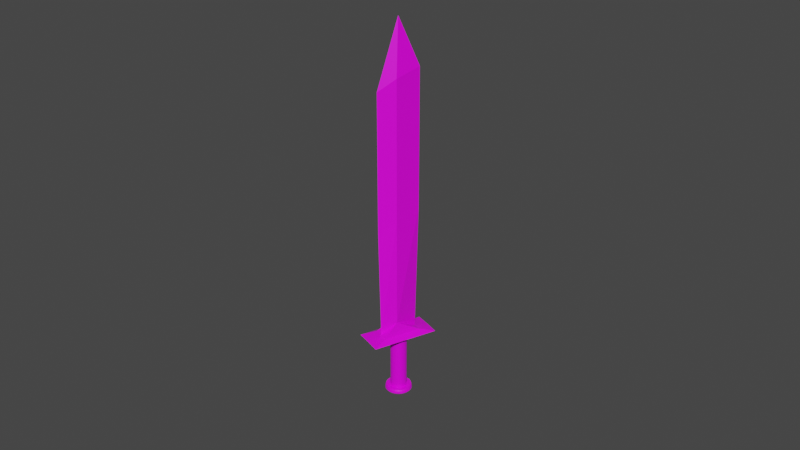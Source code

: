 # Source: BasicSword_3_.blend  (saved by Blender 2.81.16; exported with 4.5.12 LTS)
import bpy
from mathutils import Matrix  # noqa: F401  (used for matrix-valued properties, if any)

bpy.ops.wm.read_factory_settings(use_empty=True)
scene = bpy.context.scene
scene.name = 'Scene'

# ---- collections
col_collection = bpy.data.collections.new('Collection'); scene.collection.children.link(col_collection)

# ---- images (referenced by path relative to the original .blend; pixels are not part of the script)
import os
ASSET_DIR = os.environ.get("B2B_ASSET_DIR", "")  # directory of the original .blend (textures are referenced by path, not embedded)
HERE = os.path.dirname(os.path.abspath(__file__))  # packed textures are extracted next to this script under _unpacked/

def load_image(name, relpath, width, height, colorspace="sRGB"):
    """Load a texture the original file referenced (path relative to the .blend, or extracted next to this script)."""
    p = next((c for c in (os.path.join(HERE, relpath), os.path.join(ASSET_DIR, relpath)) if relpath and os.path.exists(c)), "")
    if p:
        img = bpy.data.images.load(p, check_existing=True)
        img.name = name
    else:  # same state as the original file: an image datablock whose file is absent (Cycles renders it pink)
        img = bpy.data.images.new(name, width, height)
        img.source = "FILE"
        img.filepath = "//" + (relpath or name)
    img.colorspace_settings.name = colorspace
    return img
img_ironskin_png = load_image('IronSkin.png', 'IronSkin.png', 1024, 1024, 'sRGB')

# ---- materials (node trees are filled in below, after node groups)
mat_material = bpy.data.materials.new('Material')
mat_material.alpha_threshold = 0.0
mat_material.use_transparent_shadow = False
mat_material.line_color = (0.0, 0.0, 0.0, 1.0)

# ---- material node trees
mat_material.use_nodes = True; mat_material.node_tree.nodes.clear()
_N = mat_material.node_tree.nodes; _L = mat_material.node_tree.links
n0 = _N.new('ShaderNodeOutputMaterial'); n0.name = 'Material Output'; n0.location = (300, 300)
n1 = _N.new('ShaderNodeBsdfPrincipled'); n1.name = 'Principled BSDF'; n1.location = (10, 300)
n1.distribution = 'GGX'
n1.subsurface_method = 'BURLEY'
n1.inputs[2].default_value = 0.4
n1.inputs[3].default_value = 1.45
n1.inputs[27].default_value = (0.0, 0.0, 0.0, 1.0)
n1.inputs[28].default_value = 1.0
n2 = _N.new('ShaderNodeTexImage'); n2.name = 'Image Texture'; n2.location = (-280, 280)
n2.image = img_ironskin_png
_L.new(n1.outputs[0], n0.inputs[0])
_L.new(n2.outputs[0], n1.inputs[0])
n0.is_active_output = True

# ---- world
world_world = bpy.data.worlds.new('World'); scene.world = world_world
world_world.use_nodes = True; world_world.node_tree.nodes.clear()
_N = world_world.node_tree.nodes; _L = world_world.node_tree.links
n0 = _N.new('ShaderNodeOutputWorld'); n0.name = 'World Output'; n0.location = (300, 300)
n1 = _N.new('ShaderNodeBackground'); n1.name = 'Background'; n1.location = (10, 300)
n1.inputs[0].default_value = (0.05088, 0.05088, 0.05088, 1.0)
_L.new(n1.outputs[0], n0.inputs[0])
n0.is_active_output = True
world_world.color = (0.05088, 0.05088, 0.05088)
world_world.use_sun_shadow = False
world_world.sun_shadow_jitter_overblur = 0.0

# ---- meshes
me_cube = bpy.data.meshes.new('Cube')
me_cube.from_pydata([(-2.133, -2.639, 2.912), (-2.984, -1.788, 3.763), (-4.896, -4.664, 6.515), (-4.641, -4.92, 5.92), (-5.492, -4.069, 6.771), (-5.236, -4.324, 6.175), (-6.174, -5.393, 7.511), (-2.389, -2.384, 3.508), (-2.729, -2.044, 3.168), (-0.09473, -0.8073, 0.6154), (-0.696, 0.2807, 0.8706), (-0.412, -0.5857, 1.137), (-0.8531, -0.3866, 0.9303), (0.1035, -0.7636, 0.8139), (-0.4978, 0.3243, 1.069), (-0.2867, -0.852, 0.4126), (-0.888, 0.236, 0.6678), (0.1989, -1.176, 0.4454), (-0.8673, 0.7533, 0.8979), (0.5505, -1.099, 0.7975), (-0.5158, 0.8307, 1.25), (-0.1415, -1.255, 0.08579), (-1.208, 0.6741, 0.5383), (0.05288, -0.8093, 0.4793), (-0.6425, 0.4489, 0.7744), (0.2821, -0.7588, 0.7089), (-0.4132, 0.4994, 1.004), (-0.1691, -0.861, 0.2447), (-0.8645, 0.3973, 0.5399), (-0.1506, -0.4387, 0.5653), (-0.4361, 0.07786, 0.6864), (-0.05652, -0.418, 0.6596), (-0.342, 0.09857, 0.7807), (-0.2418, -0.4599, 0.469), (-0.5273, 0.05664, 0.5902), (0.5109, 1.119, -0.5605), (0.4666, 1.089, -0.62), (0.5616, 0.9845, -0.62), (-0.5188, 0.001953, 0.6758), (0.5906, 1.004, -0.5811), (-0.4898, 0.02138, 0.7147), (0.6253, 1.015, -0.5437), (-0.4551, 0.03249, 0.7521), (0.6645, 1.017, -0.5093), (-0.4159, 0.03484, 0.7866), (0.7066, 1.011, -0.4791), (-0.3737, 0.02836, 0.8168), (0.7501, 0.9959, -0.4543), (-0.3303, 0.01329, 0.8416), (0.7932, 0.9728, -0.4359), (-0.2872, -0.0098, 0.86), (0.8342, 0.9426, -0.4245), (-0.2461, -0.04001, 0.8713), (0.8717, 0.9064, -0.4207), (-0.2086, -0.07618, 0.8751), (0.9042, 0.8657, -0.4245), (-0.1762, -0.1169, 0.8713), (0.9304, 0.8219, -0.4359), (-0.15, -0.1607, 0.86), (0.9493, 0.7768, -0.4543), (-0.1311, -0.2058, 0.8416), (0.9602, 0.7321, -0.4791), (-0.1202, -0.2504, 0.8168), (0.9627, 0.6896, -0.5093), (-0.1177, -0.293, 0.7866), (0.9566, 0.6508, -0.5437), (-0.1237, -0.3318, 0.7521), (0.9423, 0.6173, -0.5811), (-0.1381, -0.3653, 0.7147), (0.9202, 0.5903, -0.62), (-0.1602, -0.3923, 0.6758), (0.8912, 0.5708, -0.6589), (-0.1891, -0.4118, 0.6369), (0.8565, 0.5597, -0.6963), (-0.2239, -0.4229, 0.5995), (0.8173, 0.5574, -0.7308), (-0.2631, -0.4252, 0.5651), (0.7751, 0.5638, -0.761), (-0.3052, -0.4187, 0.5349), (0.7317, 0.5789, -0.7858), (-0.3487, -0.4037, 0.5101), (0.6886, 0.602, -0.8042), (-0.3917, -0.3806, 0.4917), (0.6475, 0.6322, -0.8155), (-0.4328, -0.3504, 0.4803), (0.61, 0.6684, -0.8194), (-0.4703, -0.3142, 0.4765), (0.5776, 0.7091, -0.8155), (-0.5028, -0.2734, 0.4803), (0.5514, 0.7529, -0.8042), (-0.529, -0.2297, 0.4917), (0.5325, 0.798, -0.7858), (-0.5479, -0.1846, 0.5101), (0.5216, 0.8426, -0.761), (-0.5588, -0.1399, 0.5349), (0.5191, 0.8852, -0.7308), (-0.5612, -0.09739, 0.5651), (0.5252, 0.924, -0.6963), (-0.5552, -0.05859, 0.5995), (0.5395, 0.9575, -0.6589), (-0.5409, -0.02505, 0.6369), (0.5641, 1.136, -0.5033), (0.624, 1.139, -0.4506), (0.6885, 1.129, -0.4044), (0.7549, 1.106, -0.3665), (0.8209, 1.071, -0.3383), (0.8837, 1.025, -0.321), (0.9411, 0.9695, -0.3151), (0.9907, 0.9071, -0.321), (1.031, 0.8402, -0.3383), (1.06, 0.7712, -0.3665), (1.076, 0.7029, -0.4044), (1.08, 0.6378, -0.4506), (1.071, 0.5784, -0.5033), (1.049, 0.5271, -0.5605), (1.015, 0.4858, -0.62), (0.9709, 0.4561, -0.6795), (0.9177, 0.4391, -0.7367), (0.8577, 0.4355, -0.7894), (0.7933, 0.4454, -0.8356), (0.7268, 0.4685, -0.8736), (0.6609, 0.5038, -0.9018), (0.5981, 0.55, -0.9191), (0.5407, 0.6053, -0.925), (0.491, 0.6677, -0.9191), (0.451, 0.7346, -0.9018), (0.4221, 0.8036, -0.8736), (0.4054, 0.8719, -0.8356), (0.4016, 0.937, -0.7894), (0.4109, 0.9964, -0.7367), (0.4328, 1.048, -0.6795), (0.5255, 1.16, -0.5893), (0.4789, 1.129, -0.6518), (0.5814, 1.178, -0.5291), (0.6445, 1.182, -0.4736), (0.7123, 1.171, -0.425), (0.7822, 1.147, -0.3851), (0.8515, 1.11, -0.3555), (0.9176, 1.061, -0.3372), (0.978, 1.003, -0.3311), (1.03, 0.9375, -0.3372), (1.072, 0.867, -0.3555), (1.103, 0.7945, -0.3851), (1.12, 0.7226, -0.425), (1.124, 0.6541, -0.4736), (1.115, 0.5917, -0.5291), (1.091, 0.5377, -0.5893), (1.056, 0.4943, -0.6518), (1.009, 0.463, -0.7144), (0.9534, 0.4451, -0.7746), (0.8903, 0.4413, -0.83), (0.8225, 0.4518, -0.8786), (0.7526, 0.476, -0.9185), (0.6833, 0.5132, -0.9482), (0.6172, 0.5618, -0.9664), (0.5568, 0.62, -0.9726), (0.5046, 0.6856, -0.9664), (0.4625, 0.756, -0.9482), (0.432, 0.8285, -0.9185), (0.4145, 0.9004, -0.8786), (0.4105, 0.9689, -0.83), (0.4203, 1.031, -0.7746), (0.4433, 1.085, -0.7144), (0.5545, 1.202, -0.6301), (0.5066, 1.169, -0.6943), (0.6119, 1.22, -0.5683), (0.6766, 1.224, -0.5114), (0.7462, 1.213, -0.4615), (0.818, 1.188, -0.4205), (0.8892, 1.15, -0.3901), (0.9571, 1.1, -0.3713), (1.019, 1.04, -0.365), (1.073, 0.973, -0.3713), (1.116, 0.9007, -0.3901), (1.147, 0.8263, -0.4205), (1.165, 0.7525, -0.4615), (1.169, 0.6822, -0.5114), (1.159, 0.6181, -0.5683), (1.136, 0.5626, -0.6301), (1.099, 0.518, -0.6943), (1.051, 0.4859, -0.7586), (0.9938, 0.4676, -0.8203), (0.929, 0.4637, -0.8773), (0.8594, 0.4744, -0.9272), (0.7877, 0.4993, -0.9681), (0.7165, 0.5374, -0.9986), (0.6486, 0.5874, -1.017), (0.5867, 0.6471, -1.024), (0.533, 0.7144, -1.017), (0.4898, 0.7867, -0.9986), (0.4585, 0.8612, -0.9681), (0.4405, 0.935, -0.9272), (0.4364, 1.005, -0.8773), (0.4464, 1.069, -0.8203), (0.4701, 1.125, -0.7586), (0.5904, 1.201, -0.66), (0.5452, 1.171, -0.7206), (0.6445, 1.219, -0.6017), (0.7056, 1.222, -0.5479), (0.7713, 1.212, -0.5008), (0.839, 1.189, -0.4622), (0.9062, 1.153, -0.4335), (0.9703, 1.106, -0.4158), (1.029, 1.049, -0.4098), (1.079, 0.9857, -0.4158), (1.12, 0.9174, -0.4335), (1.15, 0.8472, -0.4622), (1.167, 0.7775, -0.5009), (1.17, 0.7112, -0.5479), (1.161, 0.6507, -0.6017), (1.139, 0.5984, -0.66), (1.104, 0.5563, -0.7206), (1.059, 0.526, -0.7812), (1.005, 0.5087, -0.8395), (0.9438, 0.505, -0.8932), (0.8781, 0.5151, -0.9403), (0.8104, 0.5386, -0.979), (0.7432, 0.5746, -1.008), (0.6792, 0.6217, -1.025), (0.6207, 0.6781, -1.031), (0.5701, 0.7416, -1.025), (0.5293, 0.8099, -1.008), (0.4998, 0.8801, -0.979), (0.4828, 0.9498, -0.9403), (0.479, 1.016, -0.8932), (0.4884, 1.077, -0.8395), (0.5108, 1.129, -0.7812), (0.6662, 1.167, -0.7096), (0.6295, 1.142, -0.7588), (0.7102, 1.181, -0.6622), (0.7599, 1.184, -0.6186), (0.8132, 1.176, -0.5803), (0.8683, 1.157, -0.5489), (0.9228, 1.127, -0.5256), (0.9749, 1.089, -0.5112), (1.022, 1.043, -0.5064), (1.063, 0.9918, -0.5112), (1.097, 0.9364, -0.5256), (1.121, 0.8793, -0.5489), (1.134, 0.8227, -0.5803), (1.138, 0.7688, -0.6186), (1.13, 0.7196, -0.6622), (1.112, 0.6772, -0.7096), (1.084, 0.643, -0.7588), (1.047, 0.6184, -0.8081), (1.003, 0.6043, -0.8555), (0.9534, 0.6013, -0.8991), (0.9, 0.6095, -0.9374), (0.845, 0.6286, -0.9688), (0.7904, 0.6578, -0.9921), (0.7384, 0.6961, -1.006), (0.6909, 0.7419, -1.011), (0.6498, 0.7935, -1.006), (0.6166, 0.849, -0.9921), (0.5927, 0.9061, -0.9688), (0.5789, 0.9626, -0.9374), (0.5757, 1.017, -0.8991), (0.5834, 1.066, -0.8555), (0.6016, 1.108, -0.8081), (0.7559, 1.097, -0.7564), (0.7317, 1.081, -0.789), (0.785, 1.106, -0.7251), (0.8178, 1.108, -0.6963), (0.8531, 1.103, -0.671), (0.8894, 1.09, -0.6502), (0.9255, 1.071, -0.6348), (0.9599, 1.045, -0.6253), (0.9913, 1.015, -0.6221), (1.018, 0.981, -0.6253), (1.04, 0.9444, -0.6348), (1.056, 0.9067, -0.6502), (1.065, 0.8693, -0.671), (1.067, 0.8336, -0.6963), (1.062, 0.8012, -0.7251), (1.05, 0.7731, -0.7564), (1.032, 0.7505, -0.789), (1.008, 0.7342, -0.8215), (0.9785, 0.7249, -0.8528), (0.9457, 0.7229, -0.8817), (0.9104, 0.7284, -0.907), (0.8741, 0.741, -0.9277), (0.838, 0.7603, -0.9431), (0.8036, 0.7856, -0.9526), (0.7722, 0.8159, -0.9558), (0.745, 0.85, -0.9526), (0.7231, 0.8866, -0.9431), (0.7073, 0.9244, -0.9277), (0.6982, 0.9618, -0.907), (0.6961, 0.9974, -0.8817), (0.7012, 1.03, -0.8528), (0.7132, 1.058, -0.8215), (0.7559, 1.097, -0.7564), (0.7317, 1.081, -0.789), (0.785, 1.106, -0.7251), (0.8178, 1.108, -0.6963), (0.8531, 1.103, -0.671), (0.8894, 1.09, -0.6502), (0.9255, 1.071, -0.6348), (0.9599, 1.045, -0.6253), (0.9913, 1.015, -0.6221), (1.018, 0.981, -0.6253), (1.04, 0.9444, -0.6348), (1.056, 0.9067, -0.6502), (1.065, 0.8693, -0.671), (1.067, 0.8336, -0.6963), (1.062, 0.8012, -0.7251), (1.05, 0.7731, -0.7564), (1.032, 0.7505, -0.789), (1.008, 0.7342, -0.8215), (0.9785, 0.7249, -0.8528), (0.9457, 0.7229, -0.8817), (0.9104, 0.7284, -0.907), (0.8741, 0.741, -0.9277), (0.838, 0.7603, -0.9431), (0.8036, 0.7856, -0.9526), (0.7722, 0.8159, -0.9558), (0.745, 0.85, -0.9526), (0.7231, 0.8866, -0.9431), (0.7073, 0.9244, -0.9277), (0.6982, 0.9618, -0.907), (0.6961, 0.9974, -0.8817), (0.7012, 1.03, -0.8528), (0.7132, 1.058, -0.8215)], [], [(3, 5, 8, 0), (3, 2, 6), (2, 3, 0, 7), (4, 2, 7, 1), (6, 4, 5), (4, 6, 2), (1, 7, 11, 10), (5, 4, 1, 8), (5, 3, 6), (0, 8, 12, 9), (7, 0, 9, 11), (8, 1, 10, 12), (12, 10, 9), (10, 11, 9), (14, 20, 18, 10), (11, 13, 14), (11, 9, 13), (14, 10, 11), (10, 18, 22, 16), (10, 16, 12), (16, 15, 12), (9, 12, 15), (20, 18, 24, 26), (18, 22, 28, 24), (13, 19, 20, 14), (15, 21, 17, 9), (16, 22, 21, 15), (9, 17, 19, 13), (26, 24, 30, 32), (24, 28, 34, 30), (19, 20, 26, 25), (21, 17, 23, 27), (22, 21, 27, 28), (17, 19, 25, 23), (30, 29, 31, 32), (29, 30, 34, 33), (25, 26, 32, 31), (27, 23, 29, 33), (28, 27, 33, 34), (23, 25, 31, 29), (121, 122, 154, 153), (59, 61, 111, 110), (37, 38, 40, 39), (102, 103, 135, 134), (75, 77, 119, 118), (39, 40, 42, 41), (105, 106, 138, 137), (91, 93, 127, 126), (41, 42, 44, 43), (129, 130, 162, 161), (53, 55, 108, 107), (43, 44, 46, 45), (124, 125, 157, 156), (69, 71, 116, 115), (45, 46, 48, 47), (130, 36, 132, 162), (85, 87, 124, 123), (47, 48, 50, 49), (116, 117, 149, 148), (47, 49, 105, 104), (49, 50, 52, 51), (108, 109, 141, 140), (37, 39, 35, 36), (51, 52, 54, 53), (35, 101, 133, 131), (63, 65, 113, 112), (53, 54, 56, 55), (127, 128, 160, 159), (79, 81, 121, 120), (55, 56, 58, 57), (119, 120, 152, 151), (95, 97, 129, 128), (57, 58, 60, 59), (111, 112, 144, 143), (41, 43, 102, 101), (59, 60, 62, 61), (103, 104, 136, 135), (57, 59, 110, 109), (61, 62, 64, 63), (122, 123, 155, 154), (73, 75, 118, 117), (63, 64, 66, 65), (114, 115, 147, 146), (89, 91, 126, 125), (65, 66, 68, 67), (106, 107, 139, 138), (51, 53, 107, 106), (67, 68, 70, 69), (125, 126, 158, 157), (67, 69, 115, 114), (69, 70, 72, 71), (117, 118, 150, 149), (83, 85, 123, 122), (71, 72, 74, 73), (109, 110, 142, 141), (45, 47, 104, 103), (73, 74, 76, 75), (101, 102, 134, 133), (99, 37, 36, 130), (75, 76, 78, 77), (128, 129, 161, 160), (61, 63, 112, 111), (77, 78, 80, 79), (120, 121, 153, 152), (77, 79, 120, 119), (79, 80, 82, 81), (112, 113, 145, 144), (93, 95, 128, 127), (81, 82, 84, 83), (104, 105, 137, 136), (39, 41, 101, 35), (83, 84, 86, 85), (123, 124, 156, 155), (55, 57, 109, 108), (85, 86, 88, 87), (115, 116, 148, 147), (71, 73, 117, 116), (87, 88, 90, 89), (107, 108, 140, 139), (87, 89, 125, 124), (89, 90, 92, 91), (36, 35, 131, 132), (49, 51, 106, 105), (91, 92, 94, 93), (126, 127, 159, 158), (65, 67, 114, 113), (93, 94, 96, 95), (141, 142, 174, 173), (81, 83, 122, 121), (95, 96, 98, 97), (40, 38, 100, 98, 96, 94, 92, 90, 88, 86, 84, 82, 80, 78, 76, 74, 72, 70, 68, 66, 64, 62, 60, 58, 56, 54, 52, 50, 48, 46, 44, 42), (118, 119, 151, 150), (97, 98, 100, 99), (113, 114, 146, 145), (43, 45, 103, 102), (99, 100, 38, 37), (97, 99, 130, 129), (110, 111, 143, 142), (170, 171, 203, 202), (154, 155, 187, 186), (140, 141, 173, 172), (153, 154, 186, 185), (139, 140, 172, 171), (152, 153, 185, 184), (138, 139, 171, 170), (151, 152, 184, 183), (137, 138, 170, 169), (150, 151, 183, 182), (136, 137, 169, 168), (149, 150, 182, 181), (162, 132, 164, 194), (135, 136, 168, 167), (148, 149, 181, 180), (161, 162, 194, 193), (134, 135, 167, 166), (147, 148, 180, 179), (160, 161, 193, 192), (133, 134, 166, 165), (146, 147, 179, 178), (159, 160, 192, 191), (131, 133, 165, 163), (145, 146, 178, 177), (158, 159, 191, 190), (132, 131, 163, 164), (144, 145, 177, 176), (157, 158, 190, 189), (143, 144, 176, 175), (156, 157, 189, 188), (142, 143, 175, 174), (155, 156, 188, 187), (226, 196, 228, 258), (183, 184, 216, 215), (169, 170, 202, 201), (182, 183, 215, 214), (168, 169, 201, 200), (181, 182, 214, 213), (194, 164, 196, 226), (167, 168, 200, 199), (180, 181, 213, 212), (193, 194, 226, 225), (166, 167, 199, 198), (179, 180, 212, 211), (192, 193, 225, 224), (165, 166, 198, 197), (178, 179, 211, 210), (191, 192, 224, 223), (163, 165, 197, 195), (177, 178, 210, 209), (190, 191, 223, 222), (164, 163, 195, 196), (176, 177, 209, 208), (189, 190, 222, 221), (175, 176, 208, 207), (188, 189, 221, 220), (174, 175, 207, 206), (187, 188, 220, 219), (173, 174, 206, 205), (186, 187, 219, 218), (172, 173, 205, 204), (185, 186, 218, 217), (171, 172, 204, 203), (184, 185, 217, 216), (255, 256, 288, 287), (199, 200, 232, 231), (212, 213, 245, 244), (225, 226, 258, 257), (198, 199, 231, 230), (211, 212, 244, 243), (224, 225, 257, 256), (197, 198, 230, 229), (210, 211, 243, 242), (223, 224, 256, 255), (195, 197, 229, 227), (209, 210, 242, 241), (222, 223, 255, 254), (196, 195, 227, 228), (208, 209, 241, 240), (221, 222, 254, 253), (207, 208, 240, 239), (220, 221, 253, 252), (206, 207, 239, 238), (219, 220, 252, 251), (205, 206, 238, 237), (218, 219, 251, 250), (204, 205, 237, 236), (217, 218, 250, 249), (203, 204, 236, 235), (216, 217, 249, 248), (202, 203, 235, 234), (215, 216, 248, 247), (201, 202, 234, 233), (214, 215, 247, 246), (200, 201, 233, 232), (213, 214, 246, 245), (284, 285, 317, 316), (227, 229, 261, 259), (241, 242, 274, 273), (254, 255, 287, 286), (228, 227, 259, 260), (240, 241, 273, 272), (253, 254, 286, 285), (239, 240, 272, 271), (252, 253, 285, 284), (238, 239, 271, 270), (251, 252, 284, 283), (237, 238, 270, 269), (250, 251, 283, 282), (236, 237, 269, 268), (249, 250, 282, 281), (235, 236, 268, 267), (248, 249, 281, 280), (234, 235, 267, 266), (247, 248, 280, 279), (233, 234, 266, 265), (246, 247, 279, 278), (232, 233, 265, 264), (245, 246, 278, 277), (258, 228, 260, 290), (231, 232, 264, 263), (244, 245, 277, 276), (257, 258, 290, 289), (230, 231, 263, 262), (243, 244, 276, 275), (256, 257, 289, 288), (229, 230, 262, 261), (242, 243, 275, 274), (292, 291, 293, 294, 295, 296, 297, 298, 299, 300, 301, 302, 303, 304, 305, 306, 307, 308, 309, 310, 311, 312, 313, 314, 315, 316, 317, 318, 319, 320, 321, 322), (270, 271, 303, 302), (283, 284, 316, 315), (269, 270, 302, 301), (282, 283, 315, 314), (268, 269, 301, 300), (281, 282, 314, 313), (267, 268, 300, 299), (280, 281, 313, 312), (266, 267, 299, 298), (279, 280, 312, 311), (265, 266, 298, 297), (278, 279, 311, 310), (264, 265, 297, 296), (277, 278, 310, 309), (290, 260, 292, 322), (263, 264, 296, 295), (276, 277, 309, 308), (289, 290, 322, 321), (262, 263, 295, 294), (275, 276, 308, 307), (288, 289, 321, 320), (261, 262, 294, 293), (274, 275, 307, 306), (287, 288, 320, 319), (259, 261, 293, 291), (273, 274, 306, 305), (286, 287, 319, 318), (260, 259, 291, 292), (272, 273, 305, 304), (285, 286, 318, 317), (271, 272, 304, 303)])
_uv = me_cube.uv_layers.new(name='UVMap')
_uv.uv.foreach_set('vector', [0.3065, 0.7903, 0.2053, 0.8096, 0.2053, 0.3697, 0.3065, 0.3503, 0.5499, 0.2167, 0.5137, 0.1701, 0.5499, 0.0, 0.145, 0.1884, 0.1972, 0.2262, 0.1972, 0.6661, 0.145, 0.6283, 0.1644, 0.1209, 0.2656, 0.1403, 0.2656, 0.5801, 0.1644, 0.5607, 0.2224, 0.9987, 0.1533, 0.8509, 0.2053, 0.8096, 0.3192, 0.363, 0.3883, 0.2126, 0.4204, 0.3824, 0.1644, 0.5607, 0.2656, 0.5801, 0.2656, 0.9269, 0.1682, 0.9705, 0.2053, 0.8096, 0.1533, 0.8509, 0.1533, 0.4109, 0.2053, 0.3697, 0.2053, 0.8096, 0.3065, 0.7903, 0.2224, 0.9987, 0.3065, 0.3503, 0.2053, 0.3697, 0.2098, 0.04372, 0.306, 0.003789, 0.1204, 0.6136, 0.1725, 0.6514, 0.172, 0.9989, 0.1204, 0.9604, 0.2053, 0.3697, 0.1533, 0.4109, 0.1571, 0.0, 0.2098, 0.04372, 0.2098, 0.04372, 0.1571, 0.0, 0.306, 0.003789, 0.003838, 1.0, 0.1012, 0.9564, 0.1528, 0.9949, 0.8882, 0.378, 0.8688, 0.4125, 0.9131, 0.4146, 0.9131, 0.3792, 0.8813, 0.7359, 0.9312, 0.7816, 0.9312, 0.6589, 0.8951, 0.3205, 0.9131, 0.2873, 0.8882, 0.2861, 0.8882, 0.378, 0.9131, 0.3792, 0.8951, 0.3205, 0.9131, 0.3792, 0.9131, 0.4146, 0.9572, 0.4161, 0.938, 0.3801, 0.9131, 0.3792, 0.938, 0.3801, 0.9305, 0.345, 0.9338, 0.6589, 0.9338, 0.5362, 0.8813, 0.6098, 0.9131, 0.2873, 0.9305, 0.345, 0.938, 0.2882, 0.3065, 0.004891, 0.3658, 0.002025, 0.3658, 0.04031, 0.3271, 0.04218, 0.3658, 0.002025, 0.425, 0.0, 0.4043, 0.03899, 0.3658, 0.04031, 0.8882, 0.2861, 0.8688, 0.2495, 0.8688, 0.4125, 0.8882, 0.378, 0.938, 0.2882, 0.9572, 0.2532, 0.9131, 0.2517, 0.9131, 0.2873, 0.938, 0.3801, 0.9572, 0.4161, 0.9572, 0.2532, 0.938, 0.2882, 0.9131, 0.2873, 0.9131, 0.2517, 0.8688, 0.2495, 0.8882, 0.2861, 0.3271, 0.04218, 0.3658, 0.04031, 0.3657, 0.08245, 0.3498, 0.08322, 0.3658, 0.04031, 0.4043, 0.03899, 0.3816, 0.08191, 0.3657, 0.08245, 0.3065, 0.2235, 0.3065, 0.004891, 0.3271, 0.04218, 0.3271, 0.1848, 0.425, 0.2187, 0.3658, 0.2207, 0.3658, 0.1829, 0.4043, 0.1816, 0.425, 0.0, 0.425, 0.2187, 0.4043, 0.1816, 0.4043, 0.03899, 0.3658, 0.2207, 0.3065, 0.2235, 0.3271, 0.1848, 0.3658, 0.1829, 0.3657, 0.08245, 0.3657, 0.141, 0.3498, 0.1418, 0.3498, 0.08322, 0.3657, 0.141, 0.3657, 0.08245, 0.3816, 0.08191, 0.3816, 0.1405, 0.3271, 0.1848, 0.3271, 0.04218, 0.3498, 0.08322, 0.3498, 0.1418, 0.4043, 0.1816, 0.3658, 0.1829, 0.3657, 0.141, 0.3816, 0.1405, 0.4043, 0.03899, 0.4043, 0.1816, 0.3816, 0.1405, 0.3816, 0.08191, 0.3658, 0.1829, 0.3271, 0.1848, 0.3498, 0.1418, 0.3657, 0.141, 0.09502, 0.3358, 0.09481, 0.3426, 0.08904, 0.3418, 0.08927, 0.3346, 0.07186, 0.2667, 0.07699, 0.2639, 0.08756, 0.2745, 0.07972, 0.2789, 0.8662, 0.2222, 0.8662, 0.03478, 0.8723, 0.03494, 0.8723, 0.2223, 0.05642, 0.372, 0.05712, 0.3791, 0.0512, 0.3802, 0.05046, 0.3726, 0.08478, 0.2317, 0.08135, 0.2275, 0.09423, 0.2188, 0.09948, 0.2252, 0.8723, 0.2223, 0.8723, 0.03494, 0.8784, 0.03494, 0.8784, 0.2223, 0.0764, 0.3357, 0.07617, 0.3426, 0.0704, 0.3418, 0.07064, 0.3346, 0.0422, 0.2211, 0.03708, 0.2239, 0.0265, 0.2133, 0.03435, 0.209, 0.8784, 0.2223, 0.8784, 0.03494, 0.8845, 0.03478, 0.8845, 0.2222, 0.05712, 0.3353, 0.05642, 0.3418, 0.05046, 0.3409, 0.0512, 0.3341, 0.05395, 0.2697, 0.06012, 0.2697, 0.06175, 0.2833, 0.05232, 0.2833, 0.8845, 0.2222, 0.8845, 0.03478, 0.8902, 0.03448, 0.8902, 0.2219, 0.09463, 0.3577, 0.09467, 0.3655, 0.0889, 0.3659, 0.08886, 0.3577, 0.08834, 0.2464, 0.08834, 0.2414, 0.1049, 0.24, 0.1049, 0.2478, 0.8902, 0.2219, 0.8902, 0.03448, 0.8953, 0.03403, 0.8953, 0.2214, 0.05642, 0.3418, 0.05598, 0.349, 0.05001, 0.3484, 0.05046, 0.3409, 0.06012, 0.2181, 0.05395, 0.2181, 0.05232, 0.2045, 0.06175, 0.2045, 0.851, 0.2238, 0.851, 0.4133, 0.8463, 0.4131, 0.8463, 0.2236, 0.0358, 0.3566, 0.03595, 0.3644, 0.02997, 0.3646, 0.02982, 0.3565, 0.03708, 0.2639, 0.0422, 0.2667, 0.03435, 0.2789, 0.0265, 0.2745, 0.8463, 0.2236, 0.8463, 0.4131, 0.8409, 0.413, 0.8409, 0.2235, 0.07597, 0.3577, 0.07602, 0.3654, 0.07024, 0.3658, 0.07019, 0.3577, 0.02573, 0.2414, 0.02573, 0.2464, 0.009139, 0.2478, 0.009139, 0.24, 0.8409, 0.2235, 0.8409, 0.413, 0.835, 0.4129, 0.835, 0.2234, 0.05584, 0.3566, 0.05598, 0.3644, 0.05001, 0.3646, 0.04985, 0.3565, 0.08135, 0.2603, 0.08478, 0.2561, 0.09948, 0.2626, 0.09423, 0.269, 0.835, 0.2234, 0.835, 0.4129, 0.8289, 0.4129, 0.8289, 0.2234, 0.09502, 0.3798, 0.09531, 0.3858, 0.08958, 0.3873, 0.08927, 0.3809, 0.07699, 0.2239, 0.07186, 0.2211, 0.07972, 0.209, 0.08756, 0.2133, 0.8289, 0.2234, 0.8289, 0.4129, 0.8227, 0.4129, 0.8227, 0.2234, 0.03708, 0.3791, 0.03803, 0.3856, 0.03216, 0.387, 0.03117, 0.3802, 0.03272, 0.2275, 0.02929, 0.2317, 0.01459, 0.2252, 0.01983, 0.2188, 0.8227, 0.2234, 0.8227, 0.4129, 0.8168, 0.413, 0.8168, 0.2235, 0.0764, 0.3798, 0.07672, 0.3858, 0.07097, 0.3873, 0.07064, 0.3809, 0.02693, 0.2514, 0.02929, 0.2561, 0.01459, 0.2626, 0.01098, 0.2554, 0.8168, 0.2235, 0.8168, 0.413, 0.8113, 0.4131, 0.8113, 0.2236, 0.05712, 0.3791, 0.05806, 0.3856, 0.0522, 0.387, 0.0512, 0.3802, 0.06616, 0.2687, 0.07186, 0.2667, 0.07972, 0.2789, 0.071, 0.2818, 0.8113, 0.2236, 0.8113, 0.4131, 0.8065, 0.4133, 0.8065, 0.2238, 0.09481, 0.3426, 0.09467, 0.35, 0.0889, 0.3496, 0.08904, 0.3418, 0.08714, 0.2364, 0.08478, 0.2317, 0.09948, 0.2252, 0.1031, 0.2324, 0.8953, 0.2249, 0.8953, 0.4123, 0.891, 0.4117, 0.891, 0.2243, 0.03638, 0.3418, 0.03595, 0.349, 0.02997, 0.3484, 0.03043, 0.3409, 0.0479, 0.2191, 0.0422, 0.2211, 0.03435, 0.209, 0.04306, 0.206, 0.891, 0.2243, 0.891, 0.4117, 0.8858, 0.4113, 0.8858, 0.2239, 0.07617, 0.3426, 0.07602, 0.35, 0.07024, 0.3496, 0.0704, 0.3418, 0.0479, 0.2687, 0.05395, 0.2697, 0.05232, 0.2833, 0.04306, 0.2818, 0.8858, 0.2239, 0.8858, 0.4113, 0.8801, 0.411, 0.8801, 0.2235, 0.09467, 0.3655, 0.09481, 0.3729, 0.08904, 0.3737, 0.0889, 0.3659, 0.08714, 0.2514, 0.08834, 0.2464, 0.1049, 0.2478, 0.1031, 0.2554, 0.8801, 0.2235, 0.8801, 0.411, 0.8741, 0.4108, 0.8741, 0.2234, 0.03595, 0.3644, 0.03638, 0.372, 0.03043, 0.3726, 0.02997, 0.3646, 0.06616, 0.2191, 0.06012, 0.2181, 0.06175, 0.2045, 0.071, 0.206, 0.8741, 0.2234, 0.8741, 0.4108, 0.8679, 0.4108, 0.8679, 0.2234, 0.07602, 0.3654, 0.07617, 0.3729, 0.0704, 0.3737, 0.07024, 0.3658, 0.03272, 0.2603, 0.03708, 0.2639, 0.0265, 0.2745, 0.01983, 0.269, 0.8679, 0.2234, 0.8679, 0.4108, 0.8619, 0.411, 0.8619, 0.2235, 0.05598, 0.3644, 0.05642, 0.372, 0.05046, 0.3726, 0.05001, 0.3646, 0.02693, 0.2364, 0.02573, 0.2414, 0.009139, 0.24, 0.01098, 0.2324, 0.8619, 0.2235, 0.8619, 0.411, 0.8562, 0.4113, 0.8562, 0.2239, 0.05806, 0.3298, 0.05712, 0.3353, 0.0512, 0.3341, 0.0522, 0.3283, 0.07699, 0.2639, 0.08135, 0.2603, 0.09423, 0.269, 0.08756, 0.2745, 0.8562, 0.2239, 0.8562, 0.4113, 0.851, 0.4117, 0.851, 0.2243, 0.09531, 0.3298, 0.09502, 0.3358, 0.08927, 0.3346, 0.08958, 0.3283, 0.08135, 0.2275, 0.07699, 0.2239, 0.08756, 0.2133, 0.09423, 0.2188, 0.851, 0.03384, 0.851, 0.2234, 0.8463, 0.2232, 0.8463, 0.03368, 0.03803, 0.3298, 0.03708, 0.3353, 0.03117, 0.3341, 0.03216, 0.3283, 0.03708, 0.2239, 0.03272, 0.2275, 0.01983, 0.2188, 0.0265, 0.2133, 0.8463, 0.03368, 0.8463, 0.2232, 0.8409, 0.2231, 0.8409, 0.03356, 0.07672, 0.3298, 0.0764, 0.3357, 0.07064, 0.3346, 0.07097, 0.3283, 0.02573, 0.2464, 0.02693, 0.2514, 0.01098, 0.2554, 0.009139, 0.2478, 0.8409, 0.03356, 0.8409, 0.2231, 0.835, 0.223, 0.835, 0.03349, 0.09467, 0.35, 0.09463, 0.3577, 0.08886, 0.3577, 0.0889, 0.3496, 0.06012, 0.2697, 0.06616, 0.2687, 0.071, 0.2818, 0.06175, 0.2833, 0.835, 0.03349, 0.835, 0.223, 0.8288, 0.223, 0.8288, 0.03347, 0.03595, 0.349, 0.0358, 0.3566, 0.02982, 0.3565, 0.02997, 0.3484, 0.08834, 0.2414, 0.08714, 0.2364, 0.1031, 0.2324, 0.1049, 0.24, 0.8288, 0.03347, 0.8288, 0.223, 0.8227, 0.223, 0.8227, 0.03349, 0.07602, 0.35, 0.07597, 0.3577, 0.07019, 0.3577, 0.07024, 0.3496, 0.05395, 0.2181, 0.0479, 0.2191, 0.04306, 0.206, 0.05232, 0.2045, 0.8227, 0.03349, 0.8227, 0.223, 0.8168, 0.2231, 0.8168, 0.03356, 0.05598, 0.349, 0.05584, 0.3566, 0.04985, 0.3565, 0.05001, 0.3484, 0.0422, 0.2667, 0.0479, 0.2687, 0.04306, 0.2818, 0.03435, 0.2789, 0.8168, 0.03356, 0.8168, 0.2231, 0.8113, 0.2232, 0.8113, 0.03368, 0.09481, 0.3729, 0.09502, 0.3798, 0.08927, 0.3809, 0.08904, 0.3737, 0.08478, 0.2561, 0.08714, 0.2514, 0.1031, 0.2554, 0.09948, 0.2626, 0.8113, 0.03368, 0.8113, 0.2232, 0.8065, 0.2234, 0.8065, 0.03383, 0.07024, 0.3658, 0.0704, 0.3737, 0.06278, 0.3741, 0.06263, 0.366, 0.07186, 0.2211, 0.06616, 0.2191, 0.071, 0.206, 0.07972, 0.209, 0.851, 0.2209, 0.851, 0.03347, 0.8554, 0.03403, 0.8554, 0.2214, 0.5763, 0.2716, 0.5763, 0.2767, 0.5751, 0.2817, 0.5728, 0.2864, 0.5694, 0.2906, 0.565, 0.2942, 0.5599, 0.297, 0.5542, 0.2989, 0.5481, 0.2999, 0.542, 0.2999, 0.5359, 0.2989, 0.5302, 0.297, 0.5251, 0.2942, 0.5207, 0.2906, 0.5173, 0.2864, 0.5149, 0.2817, 0.5137, 0.2767, 0.5137, 0.2716, 0.5149, 0.2666, 0.5173, 0.2619, 0.5207, 0.2577, 0.5251, 0.2541, 0.5302, 0.2513, 0.5359, 0.2494, 0.542, 0.2484, 0.5481, 0.2484, 0.5542, 0.2494, 0.5599, 0.2513, 0.565, 0.2541, 0.5694, 0.2577, 0.5728, 0.2619, 0.5751, 0.2666, 0.03638, 0.372, 0.03708, 0.3791, 0.03117, 0.3802, 0.03043, 0.3726, 0.8554, 0.2214, 0.8554, 0.03403, 0.8605, 0.03448, 0.8605, 0.2219, 0.03708, 0.3353, 0.03638, 0.3418, 0.03043, 0.3409, 0.03117, 0.3341, 0.02929, 0.2561, 0.03272, 0.2603, 0.01983, 0.269, 0.01459, 0.2626, 0.8605, 0.2219, 0.8605, 0.03448, 0.8662, 0.03478, 0.8662, 0.2222, 0.02929, 0.2317, 0.02693, 0.2364, 0.01098, 0.2324, 0.01459, 0.2252, 0.07617, 0.3729, 0.0764, 0.3798, 0.07064, 0.3809, 0.0704, 0.3737, 0.06278, 0.3413, 0.06263, 0.3493, 0.05811, 0.3498, 0.05826, 0.3423, 0.08904, 0.3418, 0.0889, 0.3496, 0.08129, 0.3494, 0.08143, 0.3414, 0.07019, 0.3577, 0.07024, 0.3658, 0.06263, 0.366, 0.06257, 0.3577, 0.08927, 0.3346, 0.08904, 0.3418, 0.08143, 0.3414, 0.08167, 0.334, 0.07024, 0.3496, 0.07019, 0.3577, 0.06257, 0.3577, 0.06263, 0.3493, 0.08958, 0.3283, 0.08927, 0.3346, 0.08167, 0.334, 0.08198, 0.3275, 0.0704, 0.3418, 0.07024, 0.3496, 0.06263, 0.3493, 0.06278, 0.3413, 0.03117, 0.3802, 0.03216, 0.387, 0.02455, 0.3878, 0.02353, 0.3808, 0.07064, 0.3346, 0.0704, 0.3418, 0.06278, 0.3413, 0.06304, 0.334, 0.03043, 0.3726, 0.03117, 0.3802, 0.02353, 0.3808, 0.02277, 0.3731, 0.07097, 0.3283, 0.07064, 0.3346, 0.06304, 0.334, 0.06338, 0.3275, 0.02997, 0.3646, 0.03043, 0.3726, 0.02277, 0.3731, 0.0223, 0.3648, 0.05046, 0.3409, 0.05001, 0.3484, 0.04234, 0.3482, 0.0428, 0.3405, 0.0512, 0.3802, 0.0522, 0.387, 0.04458, 0.3878, 0.04356, 0.3808, 0.02982, 0.3565, 0.02997, 0.3646, 0.0223, 0.3648, 0.02214, 0.3565, 0.0512, 0.3341, 0.05046, 0.3409, 0.0428, 0.3405, 0.04356, 0.3335, 0.05046, 0.3726, 0.0512, 0.3802, 0.04356, 0.3808, 0.0428, 0.3731, 0.02997, 0.3484, 0.02982, 0.3565, 0.02214, 0.3565, 0.0223, 0.3482, 0.0522, 0.3283, 0.0512, 0.3341, 0.04356, 0.3335, 0.04458, 0.3275, 0.05001, 0.3646, 0.05046, 0.3726, 0.0428, 0.3731, 0.04234, 0.3648, 0.03043, 0.3409, 0.02997, 0.3484, 0.0223, 0.3482, 0.02277, 0.3405, 0.08927, 0.3809, 0.08958, 0.3873, 0.08198, 0.3881, 0.08167, 0.3815, 0.04985, 0.3565, 0.05001, 0.3646, 0.04234, 0.3648, 0.04218, 0.3565, 0.03117, 0.3341, 0.03043, 0.3409, 0.02277, 0.3405, 0.02353, 0.3335, 0.08904, 0.3737, 0.08927, 0.3809, 0.08167, 0.3815, 0.08143, 0.3741, 0.05001, 0.3484, 0.04985, 0.3565, 0.04218, 0.3565, 0.04234, 0.3482, 0.03216, 0.3283, 0.03117, 0.3341, 0.02353, 0.3335, 0.02455, 0.3275, 0.0889, 0.3659, 0.08904, 0.3737, 0.08143, 0.3741, 0.08129, 0.3661, 0.07064, 0.3809, 0.07097, 0.3873, 0.06338, 0.388, 0.06304, 0.3815, 0.08886, 0.3577, 0.0889, 0.3659, 0.08129, 0.3661, 0.08124, 0.3577, 0.0704, 0.3737, 0.07064, 0.3809, 0.06304, 0.3815, 0.06278, 0.3741, 0.0889, 0.3496, 0.08886, 0.3577, 0.08124, 0.3577, 0.08129, 0.3494, 0.008423, 0.5496, 0.006547, 0.5418, 0.01566, 0.5411, 0.01719, 0.5474, 0.02353, 0.3808, 0.02455, 0.3878, 0.02026, 0.3863, 0.0193, 0.3797, 0.06304, 0.334, 0.06278, 0.3413, 0.05826, 0.3423, 0.0585, 0.3353, 0.02277, 0.3731, 0.02353, 0.3808, 0.0193, 0.3797, 0.01858, 0.3724, 0.06338, 0.3275, 0.06304, 0.334, 0.0585, 0.3353, 0.05882, 0.3293, 0.0223, 0.3648, 0.02277, 0.3731, 0.01858, 0.3724, 0.01814, 0.3647, 0.0428, 0.3405, 0.04234, 0.3482, 0.03818, 0.349, 0.03862, 0.3417, 0.04356, 0.3808, 0.04458, 0.3878, 0.0403, 0.3863, 0.03934, 0.3797, 0.02214, 0.3565, 0.0223, 0.3648, 0.01814, 0.3647, 0.01799, 0.3567, 0.04356, 0.3335, 0.0428, 0.3405, 0.03862, 0.3417, 0.03934, 0.3351, 0.0428, 0.3731, 0.04356, 0.3808, 0.03934, 0.3797, 0.03862, 0.3724, 0.0223, 0.3482, 0.02214, 0.3565, 0.01799, 0.3567, 0.01814, 0.349, 0.01521, 0.565, 0.009549, 0.558, 0.0121, 0.5569, 0.01744, 0.5635, 0.04234, 0.3648, 0.0428, 0.3731, 0.03862, 0.3724, 0.03818, 0.3647, 0.02277, 0.3405, 0.0223, 0.3482, 0.01814, 0.349, 0.01858, 0.3417, 0.08167, 0.3815, 0.08198, 0.3881, 0.07742, 0.3864, 0.07712, 0.3802, 0.04218, 0.3565, 0.04234, 0.3648, 0.03818, 0.3647, 0.03803, 0.3567, 0.02353, 0.3335, 0.02277, 0.3405, 0.01858, 0.3417, 0.0193, 0.3351, 0.08143, 0.3741, 0.08167, 0.3815, 0.07712, 0.3802, 0.0769, 0.3732, 0.04234, 0.3482, 0.04218, 0.3565, 0.03803, 0.3567, 0.03818, 0.349, 0.00939, 0.2974, 0.01505, 0.3044, 0.01244, 0.3055, 0.007097, 0.2989, 0.08129, 0.3661, 0.08143, 0.3741, 0.0769, 0.3732, 0.07676, 0.3656, 0.06304, 0.3815, 0.06338, 0.388, 0.05882, 0.3864, 0.0585, 0.3802, 0.08124, 0.3577, 0.08129, 0.3661, 0.07676, 0.3656, 0.07672, 0.3577, 0.06278, 0.3741, 0.06304, 0.3815, 0.0585, 0.3802, 0.05826, 0.3732, 0.08129, 0.3494, 0.08124, 0.3577, 0.07672, 0.3577, 0.07676, 0.3499, 0.06263, 0.366, 0.06278, 0.3741, 0.05826, 0.3732, 0.05811, 0.3656, 0.08143, 0.3414, 0.08129, 0.3494, 0.07676, 0.3499, 0.0769, 0.3423, 0.06257, 0.3577, 0.06263, 0.366, 0.05811, 0.3656, 0.05806, 0.3577, 0.08167, 0.334, 0.08143, 0.3414, 0.0769, 0.3423, 0.07712, 0.3353, 0.06263, 0.3493, 0.06257, 0.3577, 0.05806, 0.3577, 0.05811, 0.3498, 0.08198, 0.3275, 0.08167, 0.334, 0.07712, 0.3353, 0.07742, 0.3292, 0.01389, 0.9194, 0.01064, 0.9065, 0.02561, 0.8992, 0.02768, 0.9075, 0.01744, 0.5123, 0.02424, 0.5067, 0.03004, 0.5125, 0.02451, 0.5171, 0.01799, 0.3285, 0.01612, 0.3363, 0.007272, 0.3341, 0.008796, 0.3278, 0.0121, 0.5569, 0.008423, 0.5496, 0.01719, 0.5474, 0.02017, 0.5533, 0.0121, 0.5188, 0.01744, 0.5123, 0.02451, 0.5171, 0.02017, 0.5224, 0.01799, 0.3206, 0.01799, 0.3285, 0.008796, 0.3278, 0.008796, 0.3214, 0.01744, 0.5635, 0.0121, 0.5569, 0.02017, 0.5533, 0.02451, 0.5587, 0.008422, 0.5261, 0.0121, 0.5188, 0.02017, 0.5224, 0.01719, 0.5283, 0.01612, 0.3128, 0.01799, 0.3206, 0.008796, 0.3214, 0.007272, 0.315, 0.02424, 0.5691, 0.01744, 0.5635, 0.02451, 0.5587, 0.03004, 0.5632, 0.006547, 0.5339, 0.008422, 0.5261, 0.01719, 0.5283, 0.01566, 0.5347, 0.8986, 0.4345, 0.9023, 0.4418, 0.8934, 0.444, 0.8905, 0.438, 0.03224, 0.5735, 0.02424, 0.5691, 0.03004, 0.5632, 0.03653, 0.5668, 0.006547, 0.5418, 0.006547, 0.5339, 0.01566, 0.5347, 0.01566, 0.5411, 0.8933, 0.4279, 0.8986, 0.4345, 0.8905, 0.438, 0.8861, 0.4327, 0.04112, 0.5765, 0.03224, 0.5735, 0.03653, 0.5668, 0.04375, 0.5693, 0.8865, 0.4223, 0.8933, 0.4279, 0.8861, 0.4327, 0.8806, 0.4281, 0.05055, 0.5781, 0.04112, 0.5765, 0.04375, 0.5693, 0.05141, 0.5705, 0.8785, 0.4179, 0.8865, 0.4223, 0.8806, 0.4281, 0.8741, 0.4246, 0.06016, 0.5781, 0.05055, 0.5781, 0.05141, 0.5705, 0.05922, 0.5705, 0.8696, 0.4149, 0.8785, 0.4179, 0.8741, 0.4246, 0.8669, 0.4221, 0.06959, 0.5765, 0.06016, 0.5781, 0.05922, 0.5705, 0.06688, 0.5693, 0.06016, 0.4977, 0.06959, 0.4992, 0.06688, 0.5065, 0.05922, 0.5052, 0.07848, 0.5735, 0.06959, 0.5765, 0.06688, 0.5693, 0.0741, 0.5668, 0.05055, 0.4977, 0.06016, 0.4977, 0.05922, 0.5052, 0.05141, 0.5052, 0.08647, 0.5691, 0.07848, 0.5735, 0.0741, 0.5668, 0.08059, 0.5632, 0.04112, 0.4992, 0.05055, 0.4977, 0.05141, 0.5052, 0.04375, 0.5065, 0.007097, 0.3502, 0.08647, 0.5691, 0.08059, 0.5632, 0.08612, 0.5587, 0.03224, 0.5023, 0.04112, 0.4992, 0.04375, 0.5065, 0.03653, 0.5089, 0.01244, 0.3436, 0.007097, 0.3502, 0.08612, 0.5587, 0.004283, 0.34, 0.02424, 0.5067, 0.03224, 0.5023, 0.03653, 0.5089, 0.03004, 0.5125, 0.01612, 0.3363, 0.01244, 0.3436, 0.004283, 0.34, 0.007272, 0.3341, 0.03904, 0.9261, 0.03453, 0.9212, 0.03459, 0.9211, 0.03908, 0.926, 0.01386, 0.8523, 0.01854, 0.8407, 0.03065, 0.8568, 0.02766, 0.8643, 0.09526, 0.8785, 0.09526, 0.8925, 0.07965, 0.8899, 0.07972, 0.8809, 0.01862, 0.9311, 0.01389, 0.9194, 0.02768, 0.9075, 0.03071, 0.9149, 0.01066, 0.8652, 0.01386, 0.8523, 0.02766, 0.8643, 0.02564, 0.8726, 0.09365, 0.8648, 0.09526, 0.8785, 0.07972, 0.8809, 0.0787, 0.8722, 0.02461, 0.941, 0.01862, 0.9311, 0.03071, 0.9149, 0.03453, 0.9212, 0.0904, 0.852, 0.09365, 0.8648, 0.0787, 0.8722, 0.07664, 0.864, 0.03169, 0.9487, 0.02461, 0.941, 0.03453, 0.9212, 0.03904, 0.9261, 0.08566, 0.8404, 0.0904, 0.852, 0.07664, 0.864, 0.07362, 0.8566, 0.03956, 0.954, 0.03169, 0.9487, 0.03904, 0.9261, 0.04407, 0.9295, 0.07963, 0.8305, 0.08566, 0.8404, 0.07362, 0.8566, 0.06978, 0.8503, 0.0479, 0.9567, 0.03956, 0.954, 0.04407, 0.9295, 0.04941, 0.9311, 0.07255, 0.8228, 0.07963, 0.8305, 0.06978, 0.8503, 0.06524, 0.8454, 0.05642, 0.9566, 0.0479, 0.9567, 0.04941, 0.9311, 0.05484, 0.9311, 0.06469, 0.8175, 0.07255, 0.8228, 0.06524, 0.8454, 0.06019, 0.8421, 0.06478, 0.9539, 0.05642, 0.9566, 0.05484, 0.9311, 0.06017, 0.9294, 0.05635, 0.8149, 0.06469, 0.8175, 0.06019, 0.8421, 0.05482, 0.8405, 0.07262, 0.9484, 0.06478, 0.9539, 0.06017, 0.9294, 0.06518, 0.9259, 0.04783, 0.8149, 0.05635, 0.8149, 0.05482, 0.8405, 0.04936, 0.8404, 0.0797, 0.9406, 0.07262, 0.9484, 0.06518, 0.9259, 0.06967, 0.9208, 0.03947, 0.8176, 0.04783, 0.8149, 0.04936, 0.8404, 0.04401, 0.8421, 0.08568, 0.9307, 0.0797, 0.9406, 0.06967, 0.9208, 0.07355, 0.9145, 0.009008, 0.8789, 0.01066, 0.8652, 0.02564, 0.8726, 0.02466, 0.8814, 0.03161, 0.823, 0.03947, 0.8176, 0.04401, 0.8421, 0.03898, 0.8455, 0.0904, 0.919, 0.08568, 0.9307, 0.07355, 0.9145, 0.07658, 0.907, 0.009004, 0.8928, 0.009008, 0.8789, 0.02466, 0.8814, 0.02459, 0.8904, 0.02455, 0.8308, 0.03161, 0.823, 0.03898, 0.8455, 0.03447, 0.8505, 0.09363, 0.9061, 0.0904, 0.919, 0.07658, 0.907, 0.07864, 0.8987, 0.01064, 0.9065, 0.009004, 0.8928, 0.02459, 0.8904, 0.02561, 0.8992, 0.01854, 0.8407, 0.02455, 0.8308, 0.03447, 0.8505, 0.03065, 0.8568, 0.09526, 0.8925, 0.09363, 0.9061, 0.07864, 0.8987, 0.07965, 0.8899, 0.02573, 0.8727, 0.02775, 0.8644, 0.03072, 0.8569, 0.03453, 0.8506, 0.03903, 0.8457, 0.04404, 0.8423, 0.04937, 0.8406, 0.05481, 0.8406, 0.06016, 0.8422, 0.0652, 0.8456, 0.06972, 0.8504, 0.07355, 0.8567, 0.07656, 0.864, 0.07861, 0.8722, 0.07963, 0.881, 0.07956, 0.8899, 0.07855, 0.8987, 0.0765, 0.9069, 0.07348, 0.9144, 0.06961, 0.9207, 0.06513, 0.9257, 0.06014, 0.9292, 0.05483, 0.931, 0.04941, 0.931, 0.04409, 0.9293, 0.03908, 0.926, 0.03459, 0.9211, 0.03078, 0.9148, 0.02776, 0.9074, 0.02571, 0.8992, 0.02469, 0.8904, 0.02476, 0.8815, 0.07362, 0.8566, 0.07664, 0.864, 0.07656, 0.864, 0.07355, 0.8567, 0.04407, 0.9295, 0.03904, 0.9261, 0.03908, 0.926, 0.04409, 0.9293, 0.06978, 0.8503, 0.07362, 0.8566, 0.07355, 0.8567, 0.06972, 0.8504, 0.04941, 0.9311, 0.04407, 0.9295, 0.04409, 0.9293, 0.04941, 0.931, 0.06524, 0.8454, 0.06978, 0.8503, 0.06972, 0.8504, 0.0652, 0.8456, 0.05484, 0.9311, 0.04941, 0.9311, 0.04941, 0.931, 0.05483, 0.931, 0.06019, 0.8421, 0.06524, 0.8454, 0.0652, 0.8456, 0.06016, 0.8422, 0.06017, 0.9294, 0.05484, 0.9311, 0.05483, 0.931, 0.06014, 0.9292, 0.05482, 0.8405, 0.06019, 0.8421, 0.06016, 0.8422, 0.05481, 0.8406, 0.06518, 0.9259, 0.06017, 0.9294, 0.06014, 0.9292, 0.06513, 0.9257, 0.04936, 0.8404, 0.05482, 0.8405, 0.05481, 0.8406, 0.04937, 0.8406, 0.06967, 0.9208, 0.06518, 0.9259, 0.06513, 0.9257, 0.06961, 0.9207, 0.04401, 0.8421, 0.04936, 0.8404, 0.04937, 0.8406, 0.04404, 0.8423, 0.07355, 0.9145, 0.06967, 0.9208, 0.06961, 0.9207, 0.07348, 0.9144, 0.02466, 0.8814, 0.02564, 0.8726, 0.02573, 0.8727, 0.02476, 0.8815, 0.03898, 0.8455, 0.04401, 0.8421, 0.04404, 0.8423, 0.03903, 0.8457, 0.07658, 0.907, 0.07355, 0.9145, 0.07348, 0.9144, 0.0765, 0.9069, 0.02459, 0.8904, 0.02466, 0.8814, 0.02476, 0.8815, 0.02469, 0.8904, 0.03447, 0.8505, 0.03898, 0.8455, 0.03903, 0.8457, 0.03453, 0.8506, 0.07864, 0.8987, 0.07658, 0.907, 0.0765, 0.9069, 0.07855, 0.8987, 0.02561, 0.8992, 0.02459, 0.8904, 0.02469, 0.8904, 0.02571, 0.8992, 0.03065, 0.8568, 0.03447, 0.8505, 0.03453, 0.8506, 0.03072, 0.8569, 0.07965, 0.8899, 0.07864, 0.8987, 0.07855, 0.8987, 0.07956, 0.8899, 0.02768, 0.9075, 0.02561, 0.8992, 0.02571, 0.8992, 0.02776, 0.9074, 0.02766, 0.8643, 0.03065, 0.8568, 0.03072, 0.8569, 0.02775, 0.8644, 0.07972, 0.8809, 0.07965, 0.8899, 0.07956, 0.8899, 0.07963, 0.881, 0.03071, 0.9149, 0.02768, 0.9075, 0.02776, 0.9074, 0.03078, 0.9148, 0.02564, 0.8726, 0.02766, 0.8643, 0.02775, 0.8644, 0.02573, 0.8727, 0.0787, 0.8722, 0.07972, 0.8809, 0.07963, 0.881, 0.07861, 0.8722, 0.03453, 0.9212, 0.03071, 0.9149, 0.03078, 0.9148, 0.03459, 0.9211, 0.07664, 0.864, 0.0787, 0.8722, 0.07861, 0.8722, 0.07656, 0.864])
me_cube.materials.append(mat_material)
me_cube.use_remesh_preserve_volume = False
me_cube.use_remesh_preserve_attributes = False
me_cube.use_mirror_vertex_groups = False
me_cube.update()

# ---- objects
ob_cube = bpy.data.objects.new('Cube', me_cube)

# ---- transforms, parenting, visibility, modifiers, constraints
ob_cube.location = (-0.2516, -0.08401, -4.733)
ob_cube.rotation_euler = (-0.6488, 0.5864, -0.9404)
ob_cube.lock_rotations_4d = False
ob_cube.empty_display_type = 'ARROWS'
ob_cube.lineart.crease_threshold = 0.0

# ---- collection membership
col_collection.objects.link(ob_cube)

# ---- scene / render settings (as saved in the file)
scene.frame_start = 1; scene.frame_end = 250; scene.frame_set(1)
scene.render.engine = 'BLENDER_EEVEE_NEXT'
scene.cycles.use_denoising = False
scene.cycles.samples = 128
scene.cycles.sampling_pattern = 'TABULATED_SOBOL'
scene.cycles.use_adaptive_sampling = False
scene.cycles.use_light_tree = False
scene.view_settings.view_transform = 'Filmic'
bpy.context.view_layer.update()

# ---- added for rendering (the .blend has no active camera and no usable light): camera, sun
cam_auto = bpy.data.cameras.new('AutoCamera')
cam_auto.lens = 50.0
cam_auto.sensor_width = 36.0
cam_auto.clip_end = 1000.0
ob_auto_camera = bpy.data.objects.new('AutoCamera', cam_auto)
scene.collection.objects.link(ob_auto_camera)
ob_auto_camera.location = (19.3134, -23.1043, 15.2924)
ob_auto_camera.rotation_euler = (1.09748, -7.21219e-08, 0.694738)
scene.camera = ob_auto_camera
light_auto_sun = bpy.data.lights.new('AutoSun', 'SUN')
light_auto_sun.energy = 3.0
light_auto_sun.angle = 0.0523599
ob_auto_sun = bpy.data.objects.new('AutoSun', light_auto_sun)
scene.collection.objects.link(ob_auto_sun)
ob_auto_sun.rotation_euler = (0.872665, 0.174533, 0.523599)
bpy.context.view_layer.update()
